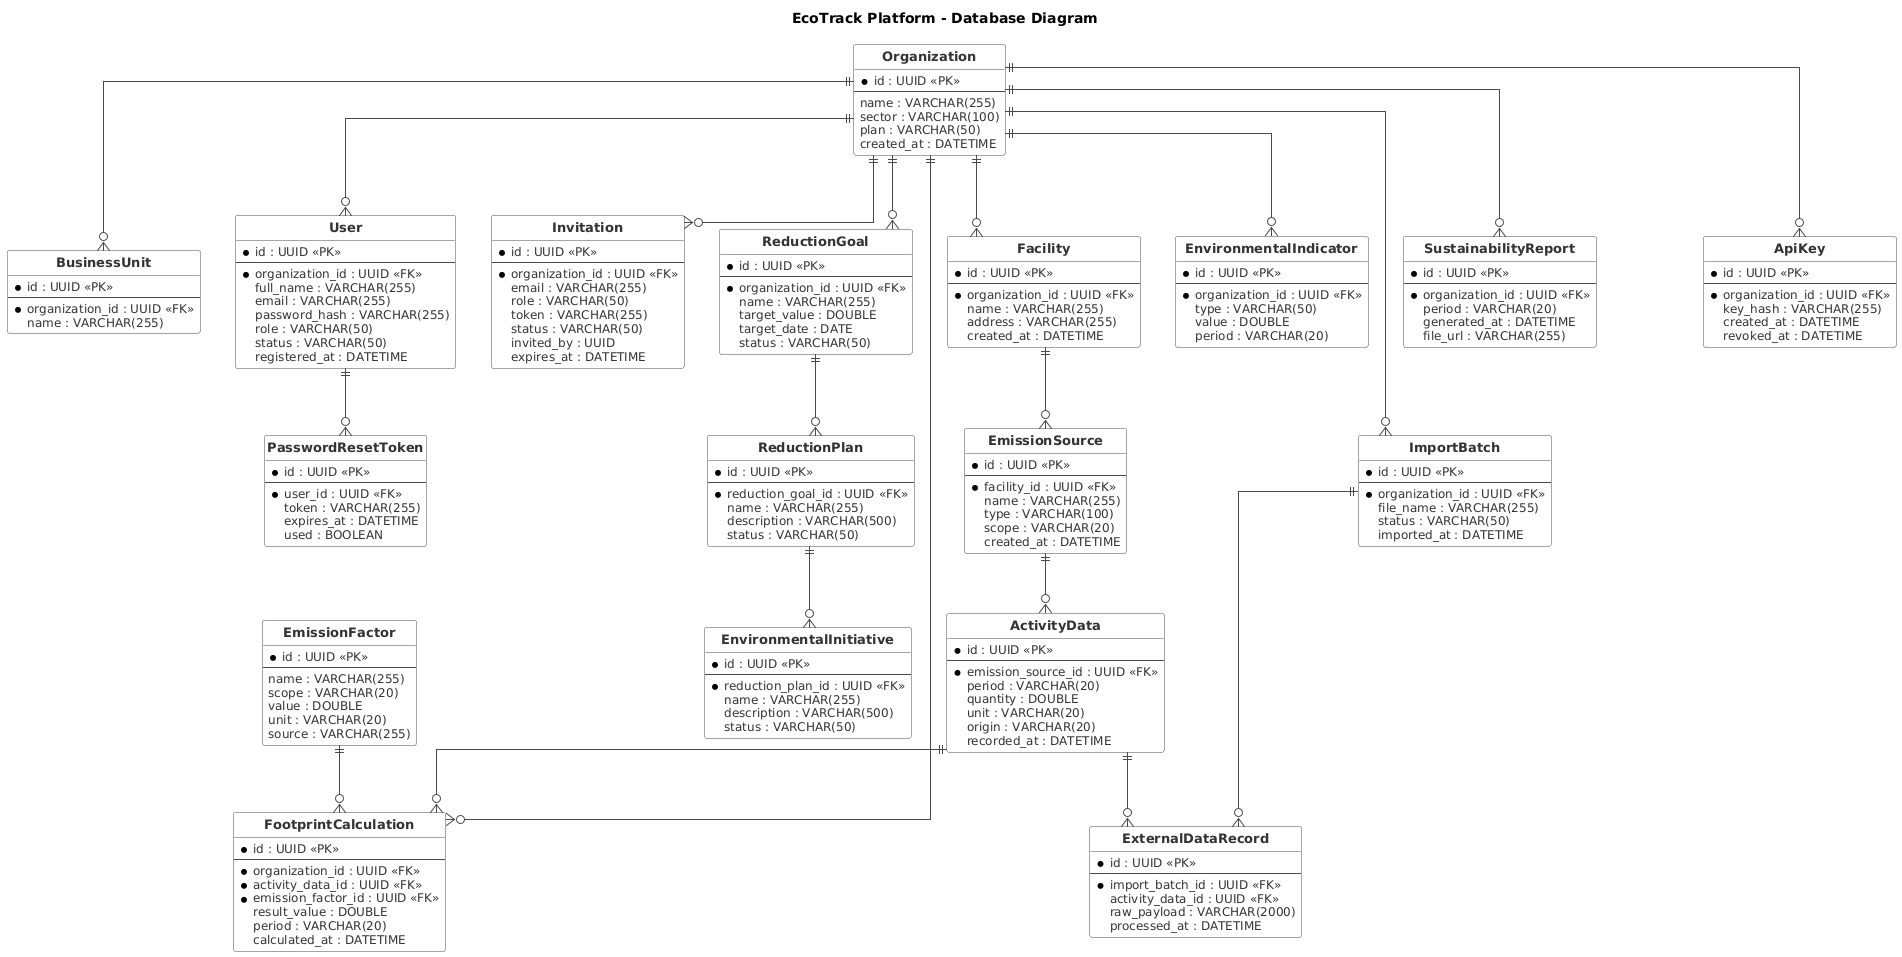

The diagram above was rendered by PlantUML. Its source (embedded in the PNG):
@startuml
title EcoTrack Platform - Database Diagram
hide circle
skinparam linetype ortho
skinparam roundcorner 5
skinparam class {
  BackgroundColor #FFFFFF
  BorderColor #4A4A4A
  ArrowColor #4A4A4A
  FontColor #17324D
  AttributeFontColor #333333
  AttributeFontSize 12
  FontSize 13
  FontStyle bold
}

' ===================== Organization Management =====================
entity Organization {
  * id : UUID <<PK>>
  --
  name : VARCHAR(255)
  sector : VARCHAR(100)
  plan : VARCHAR(50)
  created_at : DATETIME
}

entity Facility {
  * id : UUID <<PK>>
  --
  * organization_id : UUID <<FK>>
  name : VARCHAR(255)
  address : VARCHAR(255)
  created_at : DATETIME
}

entity BusinessUnit {
  * id : UUID <<PK>>
  --
  * organization_id : UUID <<FK>>
  name : VARCHAR(255)
}

' ===================== IAM =====================
entity "User" as UserTable {
  * id : UUID <<PK>>
  --
  * organization_id : UUID <<FK>>
  full_name : VARCHAR(255)
  email : VARCHAR(255)
  password_hash : VARCHAR(255)
  role : VARCHAR(50)
  status : VARCHAR(50)
  registered_at : DATETIME
}

entity PasswordResetToken {
  * id : UUID <<PK>>
  --
  * user_id : UUID <<FK>>
  token : VARCHAR(255)
  expires_at : DATETIME
  used : BOOLEAN
}

entity Invitation {
  * id : UUID <<PK>>
  --
  * organization_id : UUID <<FK>>
  email : VARCHAR(255)
  role : VARCHAR(50)
  token : VARCHAR(255)
  status : VARCHAR(50)
  invited_by : UUID
  expires_at : DATETIME
}

' ===================== Emissions Management =====================
entity EmissionSource {
  * id : UUID <<PK>>
  --
  * facility_id : UUID <<FK>>
  name : VARCHAR(255)
  type : VARCHAR(100)
  scope : VARCHAR(20)
  created_at : DATETIME
}

entity ActivityData {
  * id : UUID <<PK>>
  --
  * emission_source_id : UUID <<FK>>
  period : VARCHAR(20)
  quantity : DOUBLE
  unit : VARCHAR(20)
  origin : VARCHAR(20)
  recorded_at : DATETIME
}

' ===================== Carbon Footprint Calculation =====================
entity EmissionFactor {
  * id : UUID <<PK>>
  --
  name : VARCHAR(255)
  scope : VARCHAR(20)
  value : DOUBLE
  unit : VARCHAR(20)
  source : VARCHAR(255)
}

entity FootprintCalculation {
  * id : UUID <<PK>>
  --
  * organization_id : UUID <<FK>>
  * activity_data_id : UUID <<FK>>
  * emission_factor_id : UUID <<FK>>
  result_value : DOUBLE
  period : VARCHAR(20)
  calculated_at : DATETIME
}

' ===================== Goals and Reduction Plans =====================
entity ReductionGoal {
  * id : UUID <<PK>>
  --
  * organization_id : UUID <<FK>>
  name : VARCHAR(255)
  target_value : DOUBLE
  target_date : DATE
  status : VARCHAR(50)
}

entity ReductionPlan {
  * id : UUID <<PK>>
  --
  * reduction_goal_id : UUID <<FK>>
  name : VARCHAR(255)
  description : VARCHAR(500)
  status : VARCHAR(50)
}

entity EnvironmentalInitiative {
  * id : UUID <<PK>>
  --
  * reduction_plan_id : UUID <<FK>>
  name : VARCHAR(255)
  description : VARCHAR(500)
  status : VARCHAR(50)
}

' ===================== Analytics and Reports =====================
entity EnvironmentalIndicator {
  * id : UUID <<PK>>
  --
  * organization_id : UUID <<FK>>
  type : VARCHAR(50)
  value : DOUBLE
  period : VARCHAR(20)
}

entity SustainabilityReport {
  * id : UUID <<PK>>
  --
  * organization_id : UUID <<FK>>
  period : VARCHAR(20)
  generated_at : DATETIME
  file_url : VARCHAR(255)
}

' ===================== Data Integration =====================
entity ImportBatch {
  * id : UUID <<PK>>
  --
  * organization_id : UUID <<FK>>
  file_name : VARCHAR(255)
  status : VARCHAR(50)
  imported_at : DATETIME
}

entity ExternalDataRecord {
  * id : UUID <<PK>>
  --
  * import_batch_id : UUID <<FK>>
  activity_data_id : UUID <<FK>>
  raw_payload : VARCHAR(2000)
  processed_at : DATETIME
}

entity ApiKey {
  * id : UUID <<PK>>
  --
  * organization_id : UUID <<FK>>
  key_hash : VARCHAR(255)
  created_at : DATETIME
  revoked_at : DATETIME
}

' ===================== Relationships =====================
Organization ||--o{ Facility
Organization ||--o{ BusinessUnit
Organization ||--o{ UserTable
Organization ||--o{ Invitation
Organization ||--o{ FootprintCalculation
Organization ||--o{ ReductionGoal
Organization ||--o{ EnvironmentalIndicator
Organization ||--o{ SustainabilityReport
Organization ||--o{ ImportBatch
Organization ||--o{ ApiKey

UserTable ||--o{ PasswordResetToken

Facility ||--o{ EmissionSource

EmissionSource ||--o{ ActivityData

ActivityData ||--o{ FootprintCalculation
EmissionFactor ||--o{ FootprintCalculation

ReductionGoal ||--o{ ReductionPlan
ReductionPlan ||--o{ EnvironmentalInitiative

ImportBatch ||--o{ ExternalDataRecord
ActivityData ||--o{ ExternalDataRecord

@enduml